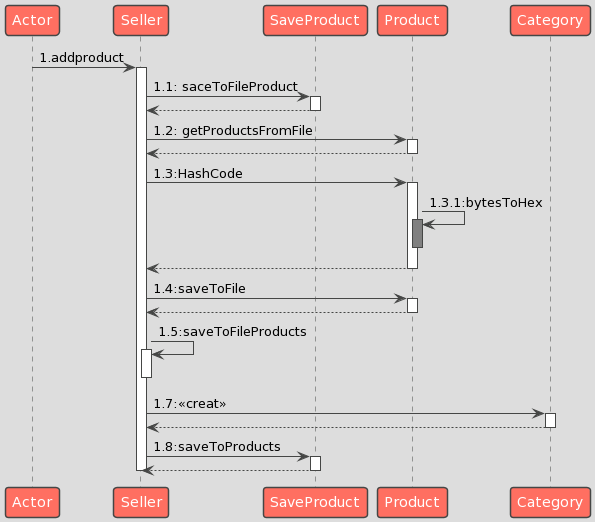

The diagram above was rendered by PlantUML. Its source (embedded in the PNG):
@startuml
!theme toy
Actor -> Seller: 1.addproduct
activate Seller
Seller -> SaveProduct: 1.1: saceToFileProduct
activate SaveProduct
SaveProduct --> Seller
deactivate SaveProduct
Seller -> Product: 1.2: getProductsFromFile
activate Product
Product --> Seller
deactivate Product
Seller -> Product : 1.3:HashCode
activate Product
Product -> Product: 1.3.1:bytesToHex
activate Product #808080
deactivate Product
Product --> Seller
deactivate Product
Seller -> Product : 1.4:saveToFile
activate Product
Product --> Seller
deactivate Product
Seller -> Seller:1.5:saveToFileProducts
activate Seller
deactivate Seller
Seller -> Category: 1.7:<<creat>>
activate Category
Category --> Seller
deactivate Category
Seller -> SaveProduct: 1.8:saveToProducts
activate SaveProduct
SaveProduct --> Seller
deactivate SaveProduct
deactivate Seller
@enduml